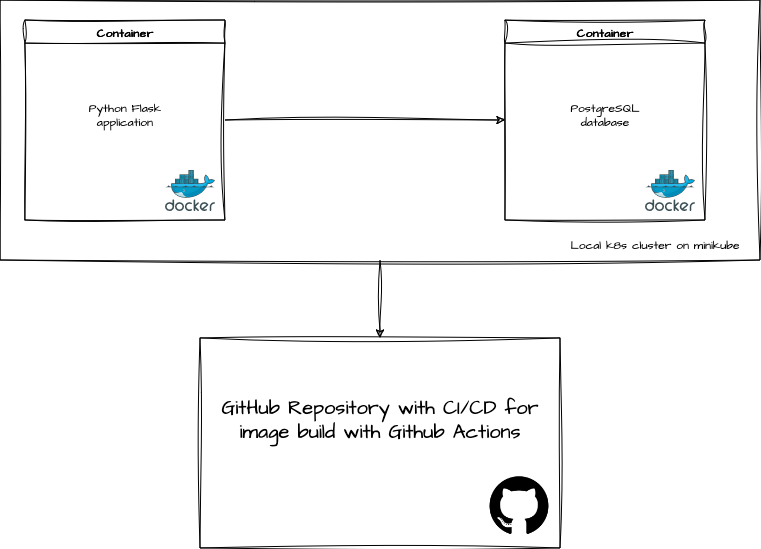

The diagram above was exported from draw.io. Its source (the exported page's mxGraphModel, read from the mxfile embedded in the PNG):
<mxGraphModel dx="1482" dy="794" grid="1" gridSize="10" guides="1" tooltips="1" connect="1" arrows="1" fold="1" page="1" pageScale="1" pageWidth="850" pageHeight="1100" math="0" shadow="0">
  <root>
    <mxCell id="0" />
    <mxCell id="1" parent="0" />
    <mxCell id="2BbHSfFMPal2DqLMCTq6-7" style="edgeStyle=orthogonalEdgeStyle;rounded=0;sketch=1;hachureGap=4;jiggle=2;curveFitting=1;orthogonalLoop=1;jettySize=auto;html=1;entryX=0;entryY=0.5;entryDx=0;entryDy=0;fontFamily=Architects Daughter;fontSource=https%3A%2F%2Ffonts.googleapis.com%2Fcss%3Ffamily%3DArchitects%2BDaughter;" edge="1" parent="1" source="2BbHSfFMPal2DqLMCTq6-2" target="2BbHSfFMPal2DqLMCTq6-4">
      <mxGeometry relative="1" as="geometry" />
    </mxCell>
    <mxCell id="2BbHSfFMPal2DqLMCTq6-19" style="edgeStyle=orthogonalEdgeStyle;rounded=0;sketch=1;hachureGap=4;jiggle=2;curveFitting=1;orthogonalLoop=1;jettySize=auto;html=1;exitX=0.5;exitY=1;exitDx=0;exitDy=0;entryX=0.5;entryY=0;entryDx=0;entryDy=0;fontFamily=Architects Daughter;fontSource=https%3A%2F%2Ffonts.googleapis.com%2Fcss%3Ffamily%3DArchitects%2BDaughter;" edge="1" parent="1" source="2BbHSfFMPal2DqLMCTq6-8" target="2BbHSfFMPal2DqLMCTq6-15">
      <mxGeometry relative="1" as="geometry" />
    </mxCell>
    <mxCell id="2BbHSfFMPal2DqLMCTq6-8" value="" style="rounded=0;whiteSpace=wrap;html=1;sketch=1;hachureGap=4;jiggle=2;curveFitting=1;fontFamily=Architects Daughter;fontSource=https%3A%2F%2Ffonts.googleapis.com%2Fcss%3Ffamily%3DArchitects%2BDaughter;" vertex="1" parent="1">
      <mxGeometry x="45" y="70" width="760" height="260" as="geometry" />
    </mxCell>
    <mxCell id="2BbHSfFMPal2DqLMCTq6-9" style="edgeStyle=orthogonalEdgeStyle;rounded=0;sketch=1;hachureGap=4;jiggle=2;curveFitting=1;orthogonalLoop=1;jettySize=auto;html=1;entryX=0;entryY=0.5;entryDx=0;entryDy=0;fontFamily=Architects Daughter;fontSource=https%3A%2F%2Ffonts.googleapis.com%2Fcss%3Ffamily%3DArchitects%2BDaughter;" edge="1" parent="1" source="2BbHSfFMPal2DqLMCTq6-2" target="2BbHSfFMPal2DqLMCTq6-4">
      <mxGeometry relative="1" as="geometry" />
    </mxCell>
    <mxCell id="2BbHSfFMPal2DqLMCTq6-2" value="Container" style="swimlane;sketch=1;hachureGap=4;jiggle=2;curveFitting=1;fontFamily=Architects Daughter;fontSource=https%3A%2F%2Ffonts.googleapis.com%2Fcss%3Ffamily%3DArchitects%2BDaughter;" vertex="1" parent="1">
      <mxGeometry x="70" y="90" width="200" height="200" as="geometry" />
    </mxCell>
    <mxCell id="2BbHSfFMPal2DqLMCTq6-1" value="" style="image;sketch=0;aspect=fixed;html=1;points=[];align=center;fontSize=13;image=img/lib/mscae/Docker.svg;hachureGap=4;jiggle=2;curveFitting=1;fontFamily=Architects Daughter;fontSource=https%3A%2F%2Ffonts.googleapis.com%2Fcss%3Ffamily%3DArchitects%2BDaughter;" vertex="1" parent="2BbHSfFMPal2DqLMCTq6-2">
      <mxGeometry x="140" y="150" width="50" height="41" as="geometry" />
    </mxCell>
    <mxCell id="2BbHSfFMPal2DqLMCTq6-3" value="&lt;div&gt;Python Flask&lt;/div&gt;&lt;div&gt;application&lt;br&gt;&lt;/div&gt;" style="text;html=1;align=center;verticalAlign=middle;whiteSpace=wrap;rounded=0;fontFamily=Architects Daughter;fontSource=https%3A%2F%2Ffonts.googleapis.com%2Fcss%3Ffamily%3DArchitects%2BDaughter;" vertex="1" parent="2BbHSfFMPal2DqLMCTq6-2">
      <mxGeometry x="50" y="80" width="100" height="30" as="geometry" />
    </mxCell>
    <mxCell id="2BbHSfFMPal2DqLMCTq6-4" value="Container" style="swimlane;sketch=1;hachureGap=4;jiggle=2;curveFitting=1;fontFamily=Architects Daughter;fontSource=https%3A%2F%2Ffonts.googleapis.com%2Fcss%3Ffamily%3DArchitects%2BDaughter;" vertex="1" parent="1">
      <mxGeometry x="550" y="90" width="200" height="200" as="geometry" />
    </mxCell>
    <mxCell id="2BbHSfFMPal2DqLMCTq6-5" value="" style="image;sketch=0;aspect=fixed;html=1;points=[];align=center;fontSize=13;image=img/lib/mscae/Docker.svg;hachureGap=4;jiggle=2;curveFitting=1;fontFamily=Architects Daughter;fontSource=https%3A%2F%2Ffonts.googleapis.com%2Fcss%3Ffamily%3DArchitects%2BDaughter;" vertex="1" parent="2BbHSfFMPal2DqLMCTq6-4">
      <mxGeometry x="140" y="150" width="50" height="41" as="geometry" />
    </mxCell>
    <mxCell id="2BbHSfFMPal2DqLMCTq6-6" value="&lt;div&gt;PostgreSQL&lt;/div&gt;&lt;div&gt;database&lt;br&gt;&lt;/div&gt;" style="text;html=1;align=center;verticalAlign=middle;whiteSpace=wrap;rounded=0;fontFamily=Architects Daughter;fontSource=https%3A%2F%2Ffonts.googleapis.com%2Fcss%3Ffamily%3DArchitects%2BDaughter;" vertex="1" parent="2BbHSfFMPal2DqLMCTq6-4">
      <mxGeometry x="50" y="80" width="100" height="30" as="geometry" />
    </mxCell>
    <mxCell id="2BbHSfFMPal2DqLMCTq6-10" value="Local k8s cluster on minikube" style="text;html=1;align=center;verticalAlign=middle;whiteSpace=wrap;rounded=0;fontFamily=Architects Daughter;fontSource=https%3A%2F%2Ffonts.googleapis.com%2Fcss%3Ffamily%3DArchitects%2BDaughter;" vertex="1" parent="1">
      <mxGeometry x="610" y="300" width="180" height="30" as="geometry" />
    </mxCell>
    <mxCell id="2BbHSfFMPal2DqLMCTq6-15" value="" style="rounded=0;whiteSpace=wrap;html=1;sketch=1;hachureGap=4;jiggle=2;curveFitting=1;fontFamily=Architects Daughter;fontSource=https%3A%2F%2Ffonts.googleapis.com%2Fcss%3Ffamily%3DArchitects%2BDaughter;" vertex="1" parent="1">
      <mxGeometry x="245" y="408" width="360" height="210" as="geometry" />
    </mxCell>
    <mxCell id="2BbHSfFMPal2DqLMCTq6-14" value="" style="shape=image;html=1;verticalAlign=top;verticalLabelPosition=bottom;labelBackgroundColor=#ffffff;imageAspect=0;aspect=fixed;image=https://cdn1.iconfinder.com/data/icons/picons-social/57/github_rounded-128.png;sketch=1;hachureGap=4;jiggle=2;curveFitting=1;fontFamily=Architects Daughter;fontSource=https%3A%2F%2Ffonts.googleapis.com%2Fcss%3Ffamily%3DArchitects%2BDaughter;" vertex="1" parent="1">
      <mxGeometry x="530" y="540" width="68" height="68" as="geometry" />
    </mxCell>
    <mxCell id="2BbHSfFMPal2DqLMCTq6-16" value="&lt;font style=&quot;font-size: 20px;&quot;&gt;GitHub Repository with CI/CD for image build with Github Actions&lt;/font&gt;" style="text;html=1;align=center;verticalAlign=middle;whiteSpace=wrap;rounded=0;fontFamily=Architects Daughter;fontSource=https%3A%2F%2Ffonts.googleapis.com%2Fcss%3Ffamily%3DArchitects%2BDaughter;" vertex="1" parent="1">
      <mxGeometry x="245" y="430" width="360" height="120" as="geometry" />
    </mxCell>
  </root>
</mxGraphModel>